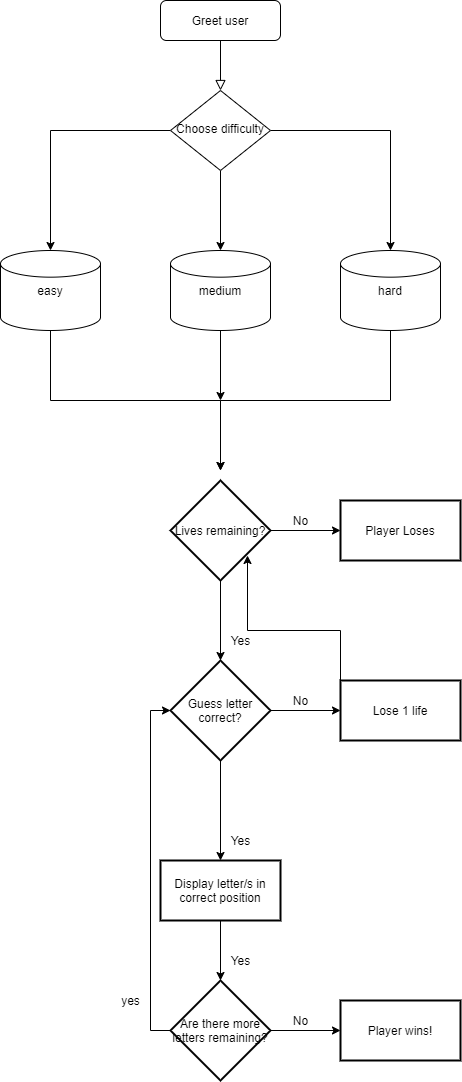

The diagram above was exported from draw.io. Its source (the exported page's mxGraphModel, read from the mxfile embedded in the PNG):
<mxGraphModel dx="780" dy="1137" grid="1" gridSize="10" guides="1" tooltips="1" connect="1" arrows="1" fold="1" page="1" pageScale="1" pageWidth="827" pageHeight="1169" math="0" shadow="0">
  <root>
    <mxCell id="WIyWlLk6GJQsqaUBKTNV-0" />
    <mxCell id="WIyWlLk6GJQsqaUBKTNV-1" parent="WIyWlLk6GJQsqaUBKTNV-0" />
    <mxCell id="WIyWlLk6GJQsqaUBKTNV-2" value="" style="rounded=0;html=1;jettySize=auto;orthogonalLoop=1;fontSize=11;endArrow=block;endFill=0;endSize=8;strokeWidth=1;shadow=0;labelBackgroundColor=none;edgeStyle=orthogonalEdgeStyle;" parent="WIyWlLk6GJQsqaUBKTNV-1" source="WIyWlLk6GJQsqaUBKTNV-3" target="WIyWlLk6GJQsqaUBKTNV-6" edge="1">
      <mxGeometry relative="1" as="geometry" />
    </mxCell>
    <mxCell id="WIyWlLk6GJQsqaUBKTNV-3" value="Greet user" style="rounded=1;whiteSpace=wrap;html=1;fontSize=12;glass=0;strokeWidth=1;shadow=0;" parent="WIyWlLk6GJQsqaUBKTNV-1" vertex="1">
      <mxGeometry x="160" y="80" width="120" height="40" as="geometry" />
    </mxCell>
    <mxCell id="kmnymM4yJykroDJDdJyU-1" value="" style="edgeStyle=orthogonalEdgeStyle;rounded=0;orthogonalLoop=1;jettySize=auto;html=1;" edge="1" parent="WIyWlLk6GJQsqaUBKTNV-1" source="WIyWlLk6GJQsqaUBKTNV-6" target="kmnymM4yJykroDJDdJyU-0">
      <mxGeometry relative="1" as="geometry" />
    </mxCell>
    <mxCell id="kmnymM4yJykroDJDdJyU-3" value="" style="edgeStyle=orthogonalEdgeStyle;rounded=0;orthogonalLoop=1;jettySize=auto;html=1;" edge="1" parent="WIyWlLk6GJQsqaUBKTNV-1" source="WIyWlLk6GJQsqaUBKTNV-6" target="kmnymM4yJykroDJDdJyU-2">
      <mxGeometry relative="1" as="geometry" />
    </mxCell>
    <mxCell id="kmnymM4yJykroDJDdJyU-5" value="" style="edgeStyle=orthogonalEdgeStyle;rounded=0;orthogonalLoop=1;jettySize=auto;html=1;" edge="1" parent="WIyWlLk6GJQsqaUBKTNV-1" source="WIyWlLk6GJQsqaUBKTNV-6" target="kmnymM4yJykroDJDdJyU-4">
      <mxGeometry relative="1" as="geometry" />
    </mxCell>
    <mxCell id="WIyWlLk6GJQsqaUBKTNV-6" value="Choose difficulty" style="rhombus;whiteSpace=wrap;html=1;shadow=0;fontFamily=Helvetica;fontSize=12;align=center;strokeWidth=1;spacing=6;spacingTop=-4;" parent="WIyWlLk6GJQsqaUBKTNV-1" vertex="1">
      <mxGeometry x="170" y="170" width="100" height="80" as="geometry" />
    </mxCell>
    <mxCell id="kmnymM4yJykroDJDdJyU-8" style="edgeStyle=orthogonalEdgeStyle;rounded=0;orthogonalLoop=1;jettySize=auto;html=1;exitX=0.5;exitY=1;exitDx=0;exitDy=0;exitPerimeter=0;" edge="1" parent="WIyWlLk6GJQsqaUBKTNV-1" source="kmnymM4yJykroDJDdJyU-0">
      <mxGeometry relative="1" as="geometry">
        <mxPoint x="220" y="480" as="targetPoint" />
      </mxGeometry>
    </mxCell>
    <mxCell id="kmnymM4yJykroDJDdJyU-0" value="medium" style="strokeWidth=1;html=1;shape=mxgraph.flowchart.database;whiteSpace=wrap;shadow=0;fontFamily=Helvetica;fontSize=12;fontColor=#000000;align=center;strokeColor=#000000;fillColor=#ffffff;" vertex="1" parent="WIyWlLk6GJQsqaUBKTNV-1">
      <mxGeometry x="170" y="330" width="100" height="80" as="geometry" />
    </mxCell>
    <mxCell id="kmnymM4yJykroDJDdJyU-9" style="edgeStyle=orthogonalEdgeStyle;rounded=0;orthogonalLoop=1;jettySize=auto;html=1;exitX=0.5;exitY=1;exitDx=0;exitDy=0;exitPerimeter=0;" edge="1" parent="WIyWlLk6GJQsqaUBKTNV-1" source="kmnymM4yJykroDJDdJyU-2">
      <mxGeometry relative="1" as="geometry">
        <mxPoint x="220" y="550" as="targetPoint" />
      </mxGeometry>
    </mxCell>
    <mxCell id="kmnymM4yJykroDJDdJyU-2" value="hard" style="strokeWidth=1;html=1;shape=mxgraph.flowchart.database;whiteSpace=wrap;shadow=0;fontFamily=Helvetica;fontSize=12;fontColor=#000000;align=center;strokeColor=#000000;fillColor=#ffffff;" vertex="1" parent="WIyWlLk6GJQsqaUBKTNV-1">
      <mxGeometry x="340" y="330" width="100" height="80" as="geometry" />
    </mxCell>
    <mxCell id="kmnymM4yJykroDJDdJyU-6" style="edgeStyle=orthogonalEdgeStyle;rounded=0;orthogonalLoop=1;jettySize=auto;html=1;exitX=0.5;exitY=1;exitDx=0;exitDy=0;exitPerimeter=0;" edge="1" parent="WIyWlLk6GJQsqaUBKTNV-1" source="kmnymM4yJykroDJDdJyU-4">
      <mxGeometry relative="1" as="geometry">
        <mxPoint x="220" y="550" as="targetPoint" />
      </mxGeometry>
    </mxCell>
    <mxCell id="kmnymM4yJykroDJDdJyU-4" value="easy" style="strokeWidth=1;html=1;shape=mxgraph.flowchart.database;whiteSpace=wrap;shadow=0;fontFamily=Helvetica;fontSize=12;fontColor=#000000;align=center;strokeColor=#000000;fillColor=#ffffff;" vertex="1" parent="WIyWlLk6GJQsqaUBKTNV-1">
      <mxGeometry y="330" width="100" height="80" as="geometry" />
    </mxCell>
    <mxCell id="kmnymM4yJykroDJDdJyU-12" value="" style="edgeStyle=orthogonalEdgeStyle;rounded=0;orthogonalLoop=1;jettySize=auto;html=1;" edge="1" parent="WIyWlLk6GJQsqaUBKTNV-1" source="kmnymM4yJykroDJDdJyU-10" target="kmnymM4yJykroDJDdJyU-11">
      <mxGeometry relative="1" as="geometry" />
    </mxCell>
    <mxCell id="kmnymM4yJykroDJDdJyU-15" value="" style="edgeStyle=orthogonalEdgeStyle;rounded=0;orthogonalLoop=1;jettySize=auto;html=1;" edge="1" parent="WIyWlLk6GJQsqaUBKTNV-1" source="kmnymM4yJykroDJDdJyU-10" target="kmnymM4yJykroDJDdJyU-14">
      <mxGeometry relative="1" as="geometry" />
    </mxCell>
    <mxCell id="kmnymM4yJykroDJDdJyU-10" value="Guess letter correct?" style="strokeWidth=2;html=1;shape=mxgraph.flowchart.decision;whiteSpace=wrap;" vertex="1" parent="WIyWlLk6GJQsqaUBKTNV-1">
      <mxGeometry x="170" y="740" width="100" height="100" as="geometry" />
    </mxCell>
    <mxCell id="kmnymM4yJykroDJDdJyU-31" style="edgeStyle=orthogonalEdgeStyle;rounded=0;orthogonalLoop=1;jettySize=auto;html=1;exitX=0;exitY=0;exitDx=0;exitDy=0;entryX=0.77;entryY=0.75;entryDx=0;entryDy=0;entryPerimeter=0;" edge="1" parent="WIyWlLk6GJQsqaUBKTNV-1" source="kmnymM4yJykroDJDdJyU-11" target="kmnymM4yJykroDJDdJyU-17">
      <mxGeometry relative="1" as="geometry" />
    </mxCell>
    <mxCell id="kmnymM4yJykroDJDdJyU-11" value="Lose 1 life" style="whiteSpace=wrap;html=1;strokeWidth=2;" vertex="1" parent="WIyWlLk6GJQsqaUBKTNV-1">
      <mxGeometry x="340" y="760" width="120" height="60" as="geometry" />
    </mxCell>
    <mxCell id="kmnymM4yJykroDJDdJyU-13" value="No" style="text;html=1;align=center;verticalAlign=middle;resizable=0;points=[];autosize=1;strokeColor=none;fillColor=none;" vertex="1" parent="WIyWlLk6GJQsqaUBKTNV-1">
      <mxGeometry x="285" y="770" width="30" height="20" as="geometry" />
    </mxCell>
    <mxCell id="kmnymM4yJykroDJDdJyU-24" style="edgeStyle=orthogonalEdgeStyle;rounded=0;orthogonalLoop=1;jettySize=auto;html=1;exitX=0.5;exitY=1;exitDx=0;exitDy=0;entryX=0.5;entryY=0;entryDx=0;entryDy=0;entryPerimeter=0;" edge="1" parent="WIyWlLk6GJQsqaUBKTNV-1" source="kmnymM4yJykroDJDdJyU-14" target="kmnymM4yJykroDJDdJyU-23">
      <mxGeometry relative="1" as="geometry" />
    </mxCell>
    <mxCell id="kmnymM4yJykroDJDdJyU-14" value="Display letter/s in correct position" style="whiteSpace=wrap;html=1;strokeWidth=2;" vertex="1" parent="WIyWlLk6GJQsqaUBKTNV-1">
      <mxGeometry x="160" y="940" width="120" height="60" as="geometry" />
    </mxCell>
    <mxCell id="kmnymM4yJykroDJDdJyU-16" value="Yes" style="text;html=1;align=center;verticalAlign=middle;resizable=0;points=[];autosize=1;strokeColor=none;fillColor=none;" vertex="1" parent="WIyWlLk6GJQsqaUBKTNV-1">
      <mxGeometry x="220" y="910" width="40" height="20" as="geometry" />
    </mxCell>
    <mxCell id="kmnymM4yJykroDJDdJyU-19" value="" style="edgeStyle=orthogonalEdgeStyle;rounded=0;orthogonalLoop=1;jettySize=auto;html=1;" edge="1" parent="WIyWlLk6GJQsqaUBKTNV-1" source="kmnymM4yJykroDJDdJyU-17" target="kmnymM4yJykroDJDdJyU-18">
      <mxGeometry relative="1" as="geometry" />
    </mxCell>
    <mxCell id="kmnymM4yJykroDJDdJyU-20" style="edgeStyle=orthogonalEdgeStyle;rounded=0;orthogonalLoop=1;jettySize=auto;html=1;exitX=0.5;exitY=1;exitDx=0;exitDy=0;exitPerimeter=0;entryX=0.5;entryY=0;entryDx=0;entryDy=0;entryPerimeter=0;" edge="1" parent="WIyWlLk6GJQsqaUBKTNV-1" source="kmnymM4yJykroDJDdJyU-17" target="kmnymM4yJykroDJDdJyU-10">
      <mxGeometry relative="1" as="geometry" />
    </mxCell>
    <mxCell id="kmnymM4yJykroDJDdJyU-17" value="Lives remaining?" style="strokeWidth=2;html=1;shape=mxgraph.flowchart.decision;whiteSpace=wrap;" vertex="1" parent="WIyWlLk6GJQsqaUBKTNV-1">
      <mxGeometry x="170" y="560" width="100" height="100" as="geometry" />
    </mxCell>
    <mxCell id="kmnymM4yJykroDJDdJyU-18" value="Player Loses" style="whiteSpace=wrap;html=1;strokeWidth=2;" vertex="1" parent="WIyWlLk6GJQsqaUBKTNV-1">
      <mxGeometry x="340" y="580" width="120" height="60" as="geometry" />
    </mxCell>
    <mxCell id="kmnymM4yJykroDJDdJyU-21" value="No" style="text;html=1;align=center;verticalAlign=middle;resizable=0;points=[];autosize=1;strokeColor=none;fillColor=none;" vertex="1" parent="WIyWlLk6GJQsqaUBKTNV-1">
      <mxGeometry x="285" y="590" width="30" height="20" as="geometry" />
    </mxCell>
    <mxCell id="kmnymM4yJykroDJDdJyU-22" value="Yes" style="text;html=1;align=center;verticalAlign=middle;resizable=0;points=[];autosize=1;strokeColor=none;fillColor=none;" vertex="1" parent="WIyWlLk6GJQsqaUBKTNV-1">
      <mxGeometry x="220" y="710" width="40" height="20" as="geometry" />
    </mxCell>
    <mxCell id="kmnymM4yJykroDJDdJyU-26" value="" style="edgeStyle=orthogonalEdgeStyle;rounded=0;orthogonalLoop=1;jettySize=auto;html=1;" edge="1" parent="WIyWlLk6GJQsqaUBKTNV-1" source="kmnymM4yJykroDJDdJyU-23" target="kmnymM4yJykroDJDdJyU-25">
      <mxGeometry relative="1" as="geometry" />
    </mxCell>
    <mxCell id="kmnymM4yJykroDJDdJyU-29" style="edgeStyle=orthogonalEdgeStyle;rounded=0;orthogonalLoop=1;jettySize=auto;html=1;exitX=0;exitY=0.5;exitDx=0;exitDy=0;exitPerimeter=0;entryX=0;entryY=0.5;entryDx=0;entryDy=0;entryPerimeter=0;" edge="1" parent="WIyWlLk6GJQsqaUBKTNV-1" source="kmnymM4yJykroDJDdJyU-23" target="kmnymM4yJykroDJDdJyU-10">
      <mxGeometry relative="1" as="geometry" />
    </mxCell>
    <mxCell id="kmnymM4yJykroDJDdJyU-23" value="&lt;font style=&quot;font-size: 12px&quot;&gt;Are there more letters remaining?&lt;/font&gt;" style="strokeWidth=2;html=1;shape=mxgraph.flowchart.decision;whiteSpace=wrap;" vertex="1" parent="WIyWlLk6GJQsqaUBKTNV-1">
      <mxGeometry x="170" y="1060" width="100" height="100" as="geometry" />
    </mxCell>
    <mxCell id="kmnymM4yJykroDJDdJyU-25" value="Player wins!" style="whiteSpace=wrap;html=1;strokeWidth=2;" vertex="1" parent="WIyWlLk6GJQsqaUBKTNV-1">
      <mxGeometry x="340" y="1080" width="120" height="60" as="geometry" />
    </mxCell>
    <mxCell id="kmnymM4yJykroDJDdJyU-27" value="Yes" style="text;html=1;align=center;verticalAlign=middle;resizable=0;points=[];autosize=1;strokeColor=none;fillColor=none;" vertex="1" parent="WIyWlLk6GJQsqaUBKTNV-1">
      <mxGeometry x="220" y="1030" width="40" height="20" as="geometry" />
    </mxCell>
    <mxCell id="kmnymM4yJykroDJDdJyU-28" value="No" style="text;html=1;align=center;verticalAlign=middle;resizable=0;points=[];autosize=1;strokeColor=none;fillColor=none;" vertex="1" parent="WIyWlLk6GJQsqaUBKTNV-1">
      <mxGeometry x="285" y="1090" width="30" height="20" as="geometry" />
    </mxCell>
    <mxCell id="kmnymM4yJykroDJDdJyU-30" value="yes" style="text;html=1;align=center;verticalAlign=middle;resizable=0;points=[];autosize=1;strokeColor=none;fillColor=none;" vertex="1" parent="WIyWlLk6GJQsqaUBKTNV-1">
      <mxGeometry x="115" y="1070" width="30" height="20" as="geometry" />
    </mxCell>
  </root>
</mxGraphModel>